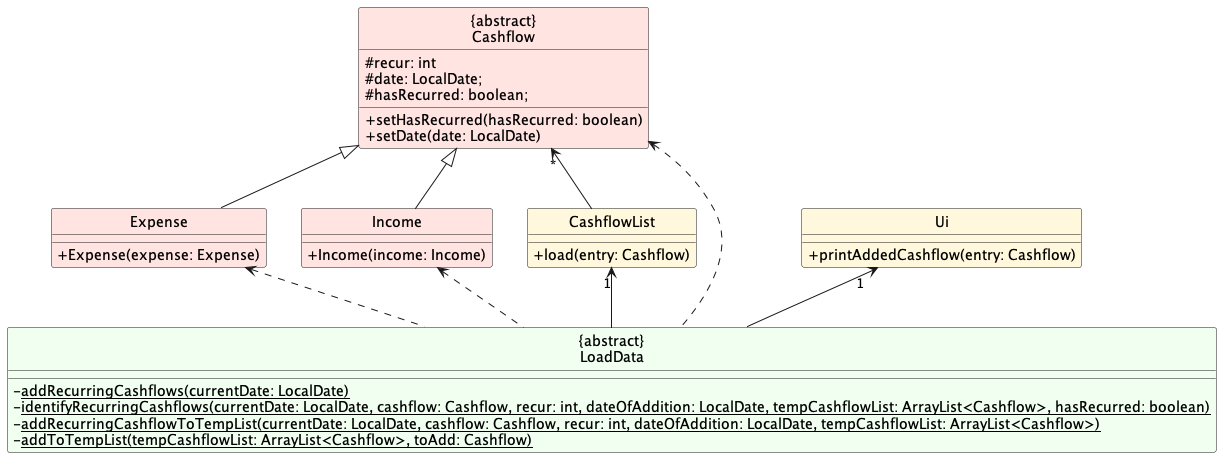

The diagram above was rendered by PlantUML. Its source (embedded in the PNG):
@startuml
'https://plantuml.com/class-diagram
skinparam classFontColor automatic

Class "{abstract}\nLoadData" as LoadData #HoneyDew {
    -<u>addRecurringCashflows(currentDate: LocalDate)
    -<u>identifyRecurringCashflows(currentDate: LocalDate, cashflow: Cashflow, recur: int, dateOfAddition: LocalDate, tempCashflowList: ArrayList<Cashflow>, hasRecurred: boolean)
    -<u>addRecurringCashflowToTempList(currentDate: LocalDate, cashflow: Cashflow, recur: int, dateOfAddition: LocalDate, tempCashflowList: ArrayList<Cashflow>)
    -<u>addToTempList(tempCashflowList: ArrayList<Cashflow>, toAdd: Cashflow)

}

Class "{abstract}\nCashflow" as Cashflow #MistyRose {
    #recur: int
    #date: LocalDate;
    #hasRecurred: boolean;
    +setHasRecurred(hasRecurred: boolean)
    +setDate(date: LocalDate)
}

Class Expense #MistyRose extends Cashflow{
    +Expense(expense: Expense)
}

Class Income #MistyRose extends Cashflow{
    +Income(income: Income)
}

Class Ui  #Cornsilk {
    +printAddedCashflow(entry: Cashflow)
}

Class CashflowList #Cornsilk {
    +load(entry: Cashflow)
}

LoadData -up-> "1" CashflowList
LoadData -up-> "1" Ui
LoadData .up.> Income
LoadData .up.> Expense
LoadData .up.> Cashflow
CashflowList -up-> "*" Cashflow

hide Circle
skinparam classAttributeIconSize 0
@enduml